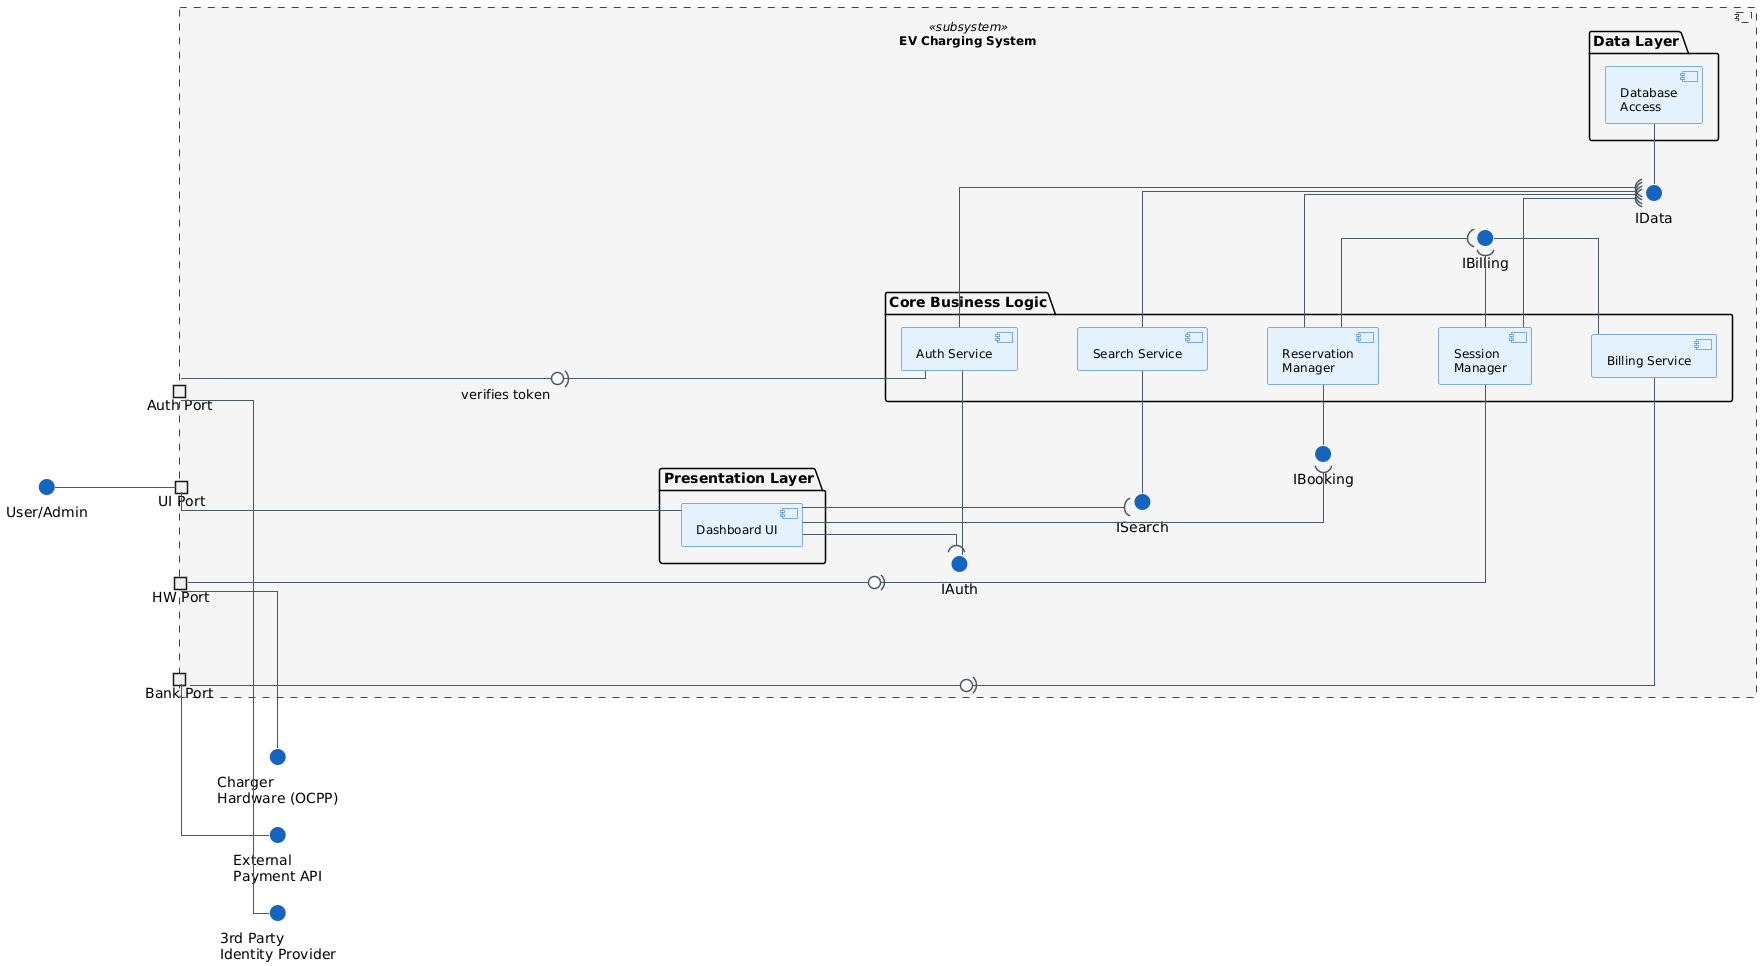

The diagram above was rendered by PlantUML. Its source (embedded in the PNG):
@startuml
skinparam componentStyle uml2
skinparam linetype ortho
left to right direction

'--- Styling ---
skinparam backgroundColor white
skinparam component {
  BackgroundColor #E3F2FD
  BorderColor #1565C0
  ArrowColor #455A64
  FontName Arial
  FontSize 12
}
skinparam component<<subsystem>> {
  BackgroundColor #F5F5F5
  BorderColor #424242
  BorderStyle dashed
}
skinparam interface {
  BackgroundColor #1565C0
  BorderColor #1565C0
}
skinparam port {
  BackgroundColor #FFCA28
  BorderColor #FFA000
}

' Increase spacing for orthogonal lines
skinparam nodesep 60
skinparam ranksep 60

'--- External Actors ---
interface "User/Admin" as ExtUser
interface "External\nPayment API" as ExtPayment
interface "Charger\nHardware (OCPP)" as ExtHW
interface "3rd Party\nIdentity Provider" as ExtSSO

'--- The Main Subsystem Boundary ---
component "EV Charging System" <<subsystem>> {

    '--- Ports ---
    port "UI Port" as P_UI
    port "Bank Port" as P_Bank
    port "HW Port" as P_HW
    port "Auth Port" as P_Auth

    '--- Internal Grouping ---
    package "Presentation Layer" {
        component "Dashboard UI" as Dash
    }

    package "Core Business Logic" {
        component "Auth Service" as Auth
        component "Search Service" as Search
        component "Reservation\nManager" as Res
        component "Session\nManager" as Session
        component "Billing Service" as Billing
    }

    package "Data Layer" {
        component "Database\nAccess" as DB
    }

    '--- Internal Interfaces (Wiring) ---
    
    ' 1. Auth (Now connects to SSO Port)
    interface "IAuth"
    Auth -left- IAuth
    Dash --( IAuth
    Auth --(0- P_Auth : verifies token

    ' 2. Search
    interface "ISearch"
    Search -left- ISearch
    Dash --( ISearch

    ' 3. Reservation
    interface "IBooking"
    Res -left- IBooking
    Dash --( IBooking

    ' 4. Billing
    interface "IBilling"
    Billing -up- IBilling
    Res --( IBilling
    Session --( IBilling

    ' 5. Database (Shared)
    interface "IData"
    DB -left- IData
    Auth --( IData
    Search --( IData
    Res --( IData
    Session --( IData

    '--- Port Connections ---
    P_UI -right- Dash
    
    ' Connect bottom components to bottom ports
    Session --(0- P_HW
    Billing --(0- P_Bank

    '--- Layout Helpers ---
    Auth -[hidden]down- Search
    Search -[hidden]down- Res
    Res -[hidden]down- Session
    Session -[hidden]down- Billing
}

'--- External Connections ---
ExtUser -- P_UI

' Bottom External Systems
P_Auth -- ExtSSO
P_Bank -- ExtPayment
P_HW -- ExtHW

' Organize bottom row
ExtSSO -[hidden]left- ExtPayment
ExtPayment -[hidden]left- ExtHW
@enduml